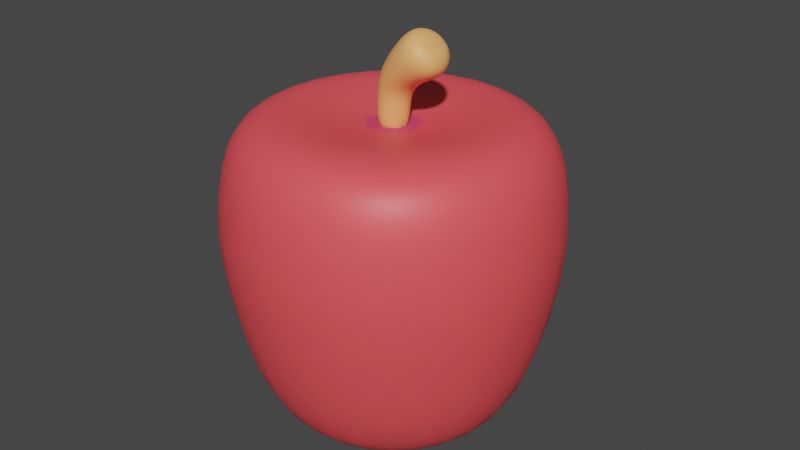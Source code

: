 # Source: Apple.blend  (saved by Blender 2.81.16; exported with 4.5.12 LTS)
import bpy
from mathutils import Matrix  # noqa: F401  (used for matrix-valued properties, if any)

bpy.ops.wm.read_factory_settings(use_empty=True)
scene = bpy.context.scene
scene.name = 'Scene'

# ---- collections
col_collection = bpy.data.collections.new('Collection'); scene.collection.children.link(col_collection)

# ---- materials (node trees are filled in below, after node groups)
mat_apple_skin_light = bpy.data.materials.new('Apple Skin Light')
mat_apple_skin_light.use_transparent_shadow = False
mat_apple_skin_dark = bpy.data.materials.new('Apple Skin Dark')
mat_apple_skin_dark.use_transparent_shadow = False
mat_apple_stem = bpy.data.materials.new('Apple Stem')
mat_apple_stem.use_transparent_shadow = False

# ---- material node trees
mat_apple_skin_light.use_nodes = True; mat_apple_skin_light.node_tree.nodes.clear()
_N = mat_apple_skin_light.node_tree.nodes; _L = mat_apple_skin_light.node_tree.links
n0 = _N.new('ShaderNodeOutputMaterial'); n0.name = 'Material Output'; n0.location = (300, 300)
n1 = _N.new('ShaderNodeBsdfPrincipled'); n1.name = 'Principled BSDF'; n1.location = (10, 300)
n1.distribution = 'GGX'
n1.subsurface_method = 'BURLEY'
n1.inputs[0].default_value = (1.0, 0.08543, 0.1022, 1.0)
n1.inputs[3].default_value = 1.45
n1.inputs[27].default_value = (0.0, 0.0, 0.0, 1.0)
n1.inputs[28].default_value = 1.0
_L.new(n1.outputs[0], n0.inputs[0])
n0.is_active_output = True
mat_apple_skin_dark.use_nodes = True; mat_apple_skin_dark.node_tree.nodes.clear()
_N = mat_apple_skin_dark.node_tree.nodes; _L = mat_apple_skin_dark.node_tree.links
n0 = _N.new('ShaderNodeOutputMaterial'); n0.name = 'Material Output'; n0.location = (300, 300)
n1 = _N.new('ShaderNodeBsdfPrincipled'); n1.name = 'Principled BSDF'; n1.location = (10, 300)
n1.distribution = 'GGX'
n1.subsurface_method = 'BURLEY'
n1.inputs[0].default_value = (0.723, 0.0639, 0.156, 1.0)
n1.inputs[3].default_value = 1.45
n1.inputs[27].default_value = (0.0, 0.0, 0.0, 1.0)
n1.inputs[28].default_value = 1.0
_L.new(n1.outputs[0], n0.inputs[0])
n0.is_active_output = True
mat_apple_stem.use_nodes = True; mat_apple_stem.node_tree.nodes.clear()
_N = mat_apple_stem.node_tree.nodes; _L = mat_apple_stem.node_tree.links
n0 = _N.new('ShaderNodeOutputMaterial'); n0.name = 'Material Output'; n0.location = (300, 300)
n1 = _N.new('ShaderNodeBsdfPrincipled'); n1.name = 'Principled BSDF'; n1.location = (10, 300)
n1.distribution = 'GGX'
n1.subsurface_method = 'BURLEY'
n1.inputs[0].default_value = (1.0, 0.4545, 0.162, 1.0)
n1.inputs[3].default_value = 1.45
n1.inputs[27].default_value = (0.0, 0.0, 0.0, 1.0)
n1.inputs[28].default_value = 1.0
_L.new(n1.outputs[0], n0.inputs[0])
n0.is_active_output = True

# ---- world
world_world = bpy.data.worlds.new('World'); scene.world = world_world
world_world.use_nodes = True; world_world.node_tree.nodes.clear()
_N = world_world.node_tree.nodes; _L = world_world.node_tree.links
n0 = _N.new('ShaderNodeOutputWorld'); n0.name = 'World Output'; n0.location = (300, 300)
n1 = _N.new('ShaderNodeBackground'); n1.name = 'Background'; n1.location = (10, 300)
n1.inputs[0].default_value = (0.05088, 0.05088, 0.05088, 1.0)
_L.new(n1.outputs[0], n0.inputs[0])
n0.is_active_output = True
world_world.color = (0.05088, 0.05088, 0.05088)
world_world.use_sun_shadow = False
world_world.sun_shadow_jitter_overblur = 0.0

# ---- meshes
me_cylinder = bpy.data.meshes.new('Cylinder')
me_cylinder.from_pydata([(2.773e-08, 1.155, -0.5051), (-4.069e-09, 0.5051, 0.5051), (0.9031, 0.7202, -0.5051), (0.3949, 0.3149, 0.5051), (1.126, -0.257, -0.5051), (0.4924, -0.1124, 0.5051), (0.5012, -1.041, -0.5051), (0.2191, -0.455, 0.5051), (-0.5012, -1.041, -0.5051), (-0.2191, -0.455, 0.5051), (-1.126, -0.257, -0.5051), (-0.4924, -0.1124, 0.5051), (-0.9031, 0.7202, -0.5051), (-0.3949, 0.3149, 0.5051), (4.616e-08, 1.566, -2.215), (1.225, 0.9766, -2.215), (1.527, -0.3486, -2.215), (0.6796, -1.411, -2.215), (-0.6796, -1.411, -2.215), (-1.527, -0.3486, -2.215), (-1.225, 0.9766, -2.215), (6.558e-08, 1.918, -7.434), (1.5, 1.196, -7.434), (1.87, -0.4268, -7.434), (0.8322, -1.728, -7.434), (-0.8322, -1.728, -7.434), (-1.87, -0.4268, -7.434), (-1.5, 1.196, -7.434), (7.916e-08, 2.146, -14.63), (1.678, 1.338, -14.63), (2.092, -0.4774, -14.63), (0.931, -1.933, -14.63), (-0.931, -1.933, -14.63), (-2.092, -0.4774, -14.63), (-1.678, 1.338, -14.63), (5.905e-08, 2.26, -20.75), (1.767, 1.409, -20.75), (2.204, -0.5029, -20.75), (0.9807, -2.036, -20.75), (-0.9807, -2.036, -20.75), (-2.204, -0.5029, -20.75), (-1.767, 1.409, -20.75), (5.905e-08, 2.26, -24.89), (1.767, 1.409, -24.89), (2.204, -0.5029, -24.89), (0.9807, -2.036, -24.89), (-0.9807, -2.036, -24.89), (-2.204, -0.5029, -24.89), (-1.767, 1.409, -24.89), (4.169e-08, 2.195, -29.39), (1.716, 1.368, -29.39), (2.14, -0.4883, -29.39), (0.9522, -1.977, -29.39), (-0.9522, -1.977, -29.39), (-2.14, -0.4883, -29.39), (-1.716, 1.368, -29.39), (3.892e-08, 2.049, -32.45), (1.602, 1.277, -32.45), (1.997, -0.4559, -32.45), (0.889, -1.846, -32.45), (-0.889, -1.846, -32.45), (-1.997, -0.4559, -32.45), (-1.602, 1.277, -32.45), (2.854e-08, 1.839, -34.25), (1.438, 1.146, -34.25), (1.793, -0.4091, -34.25), (0.7978, -1.657, -34.25), (-0.7978, -1.657, -34.25), (-1.793, -0.4091, -34.25), (-1.438, 1.146, -34.25), (3.33e-08, 1.478, -35.24), (1.156, 0.9217, -35.24), (1.441, -0.329, -35.24), (0.6414, -1.332, -35.24), (-0.6414, -1.332, -35.24), (-1.441, -0.329, -35.24), (-1.156, 0.9217, -35.24), (2.364e-08, 0.9327, -34.68), (0.7292, 0.5815, -34.68), (0.9093, -0.2075, -34.68), (0.4047, -0.8403, -34.68), (-0.4047, -0.8403, -34.68), (-0.9093, -0.2075, -34.68), (-0.7292, 0.5815, -34.68), (2.434e-08, 0.2924, -33.67), (0.2286, 0.1823, -33.67), (0.2851, -0.06508, -33.67), (0.1269, -0.2635, -33.67), (-0.1269, -0.2635, -33.67), (-0.2851, -0.06508, -33.67), (-0.2286, 0.1823, -33.67)], [], [(0, 1, 3, 2), (2, 3, 5, 4), (4, 5, 7, 6), (6, 7, 9, 8), (8, 9, 11, 10), (3, 1, 13, 11, 9, 7, 5), (10, 11, 13, 12), (12, 13, 1, 0), (12, 0, 14, 20), (19, 20, 27, 26), (2, 4, 16, 15), (8, 10, 19, 18), (0, 2, 15, 14), (4, 6, 17, 16), (10, 12, 20, 19), (6, 8, 18, 17), (27, 21, 28, 34), (17, 18, 25, 24), (15, 16, 23, 22), (20, 14, 21, 27), (18, 19, 26, 25), (16, 17, 24, 23), (14, 15, 22, 21), (31, 32, 39, 38), (25, 26, 33, 32), (23, 24, 31, 30), (21, 22, 29, 28), (26, 27, 34, 33), (24, 25, 32, 31), (22, 23, 30, 29), (35, 36, 43, 42), (29, 30, 37, 36), (34, 28, 35, 41), (32, 33, 40, 39), (30, 31, 38, 37), (28, 29, 36, 35), (33, 34, 41, 40), (48, 42, 49, 55), (40, 41, 48, 47), (38, 39, 46, 45), (36, 37, 44, 43), (41, 35, 42, 48), (39, 40, 47, 46), (37, 38, 45, 44), (54, 55, 62, 61), (46, 47, 54, 53), (44, 45, 52, 51), (42, 43, 50, 49), (47, 48, 55, 54), (45, 46, 53, 52), (43, 44, 51, 50), (58, 59, 66, 65), (52, 53, 60, 59), (50, 51, 58, 57), (55, 49, 56, 62), (53, 54, 61, 60), (51, 52, 59, 58), (49, 50, 57, 56), (69, 63, 70, 76), (56, 57, 64, 63), (61, 62, 69, 68), (59, 60, 67, 66), (57, 58, 65, 64), (62, 56, 63, 69), (60, 61, 68, 67), (75, 76, 83, 82), (67, 68, 75, 74), (65, 66, 73, 72), (63, 64, 71, 70), (68, 69, 76, 75), (66, 67, 74, 73), (64, 65, 72, 71), (77, 78, 85, 84), (73, 74, 81, 80), (71, 72, 79, 78), (76, 70, 77, 83), (74, 75, 82, 81), (72, 73, 80, 79), (70, 71, 78, 77), (84, 85, 86, 87, 88, 89, 90), (82, 83, 90, 89), (80, 81, 88, 87), (78, 79, 86, 85), (83, 77, 84, 90), (81, 82, 89, 88), (79, 80, 87, 86)])
me_cylinder.polygons.foreach_set('use_smooth', [True] * 86)
me_cylinder.polygons.foreach_set('material_index', [0, 0, 0, 0, 0, 0, 0, 0, 0, 0, 0, 0, 0, 0, 0, 0, 0, 0, 0, 0, 0, 0, 0, 0, 0, 0, 0, 0, 0, 0, 0, 0, 0, 0, 0, 0, 0, 0, 0, 0, 0, 0, 0, 0, 0, 0, 0, 0, 0, 0, 0, 0, 0, 0, 0, 0, 0, 0, 0, 0, 0, 0, 0, 0, 0, 0, 0, 0, 0, 0, 0, 0, 0, 0, 0, 0, 0, 0, 0, 1, 0, 0, 0, 0, 0, 0])
_uv = me_cylinder.uv_layers.new(name='UVMap')
_uv.uv.foreach_set('vector', [1.0, 0.5, 1.0, 1.0, 0.8571, 1.0, 0.8571, 0.5, 0.8571, 0.5, 0.8571, 1.0, 0.7143, 1.0, 0.7143, 0.5, 0.7143, 0.5, 0.7143, 1.0, 0.5714, 1.0, 0.5714, 0.5, 0.5714, 0.5, 0.5714, 1.0, 0.4286, 1.0, 0.4286, 0.5, 0.4286, 0.5, 0.4286, 1.0, 0.2857, 1.0, 0.2857, 0.5, 0.4376, 0.3996, 0.25, 0.49, 0.06236, 0.3996, 0.01602, 0.1966, 0.1459, 0.03377, 0.3541, 0.03377, 0.484, 0.1966, 0.2857, 0.5, 0.2857, 1.0, 0.1429, 1.0, 0.1429, 0.5, 0.1429, 0.5, 0.1429, 1.0, 2.98e-08, 1.0, 2.98e-08, 0.5, 0.1429, 0.5, 2.98e-08, 0.5, 2.98e-08, 0.5, 0.1429, 0.5, 0.2857, 0.5, 0.1429, 0.5, 0.1429, 0.5, 0.2857, 0.5, 0.8571, 0.5, 0.7143, 0.5, 0.7143, 0.5, 0.8571, 0.5, 0.4286, 0.5, 0.2857, 0.5, 0.2857, 0.5, 0.4286, 0.5, 1.0, 0.5, 0.8571, 0.5, 0.8571, 0.5, 1.0, 0.5, 0.7143, 0.5, 0.5714, 0.5, 0.5714, 0.5, 0.7143, 0.5, 0.2857, 0.5, 0.1429, 0.5, 0.1429, 0.5, 0.2857, 0.5, 0.5714, 0.5, 0.4286, 0.5, 0.4286, 0.5, 0.5714, 0.5, 0.1429, 0.5, 2.98e-08, 0.5, 2.98e-08, 0.5, 0.1429, 0.5, 0.5714, 0.5, 0.4286, 0.5, 0.4286, 0.5, 0.5714, 0.5, 0.8571, 0.5, 0.7143, 0.5, 0.7143, 0.5, 0.8571, 0.5, 0.1429, 0.5, 2.98e-08, 0.5, 2.98e-08, 0.5, 0.1429, 0.5, 0.4286, 0.5, 0.2857, 0.5, 0.2857, 0.5, 0.4286, 0.5, 0.7143, 0.5, 0.5714, 0.5, 0.5714, 0.5, 0.7143, 0.5, 1.0, 0.5, 0.8571, 0.5, 0.8571, 0.5, 1.0, 0.5, 0.5714, 0.5, 0.4286, 0.5, 0.4286, 0.5, 0.5714, 0.5, 0.4286, 0.5, 0.2857, 0.5, 0.2857, 0.5, 0.4286, 0.5, 0.7143, 0.5, 0.5714, 0.5, 0.5714, 0.5, 0.7143, 0.5, 1.0, 0.5, 0.8571, 0.5, 0.8571, 0.5, 1.0, 0.5, 0.2857, 0.5, 0.1429, 0.5, 0.1429, 0.5, 0.2857, 0.5, 0.5714, 0.5, 0.4286, 0.5, 0.4286, 0.5, 0.5714, 0.5, 0.8571, 0.5, 0.7143, 0.5, 0.7143, 0.5, 0.8571, 0.5, 1.0, 0.5, 0.8571, 0.5, 0.8571, 0.5, 1.0, 0.5, 0.8571, 0.5, 0.7143, 0.5, 0.7143, 0.5, 0.8571, 0.5, 0.1429, 0.5, 2.98e-08, 0.5, 2.98e-08, 0.5, 0.1429, 0.5, 0.4286, 0.5, 0.2857, 0.5, 0.2857, 0.5, 0.4286, 0.5, 0.7143, 0.5, 0.5714, 0.5, 0.5714, 0.5, 0.7143, 0.5, 1.0, 0.5, 0.8571, 0.5, 0.8571, 0.5, 1.0, 0.5, 0.2857, 0.5, 0.1429, 0.5, 0.1429, 0.5, 0.2857, 0.5, 0.1429, 0.5, 2.98e-08, 0.5, 2.98e-08, 0.5, 0.1429, 0.5, 0.2857, 0.5, 0.1429, 0.5, 0.1429, 0.5, 0.2857, 0.5, 0.5714, 0.5, 0.4286, 0.5, 0.4286, 0.5, 0.5714, 0.5, 0.8571, 0.5, 0.7143, 0.5, 0.7143, 0.5, 0.8571, 0.5, 0.1429, 0.5, 2.98e-08, 0.5, 2.98e-08, 0.5, 0.1429, 0.5, 0.4286, 0.5, 0.2857, 0.5, 0.2857, 0.5, 0.4286, 0.5, 0.7143, 0.5, 0.5714, 0.5, 0.5714, 0.5, 0.7143, 0.5, 0.2857, 0.5, 0.1429, 0.5, 0.1429, 0.5, 0.2857, 0.5, 0.4286, 0.5, 0.2857, 0.5, 0.2857, 0.5, 0.4286, 0.5, 0.7143, 0.5, 0.5714, 0.5, 0.5714, 0.5, 0.7143, 0.5, 1.0, 0.5, 0.8571, 0.5, 0.8571, 0.5, 1.0, 0.5, 0.2857, 0.5, 0.1429, 0.5, 0.1429, 0.5, 0.2857, 0.5, 0.5714, 0.5, 0.4286, 0.5, 0.4286, 0.5, 0.5714, 0.5, 0.8571, 0.5, 0.7143, 0.5, 0.7143, 0.5, 0.8571, 0.5, 0.7143, 0.5, 0.5714, 0.5, 0.5714, 0.5, 0.7143, 0.5, 0.5714, 0.5, 0.4286, 0.5, 0.4286, 0.5, 0.5714, 0.5, 0.8571, 0.5, 0.7143, 0.5, 0.7143, 0.5, 0.8571, 0.5, 0.1429, 0.5, 2.98e-08, 0.5, 2.98e-08, 0.5, 0.1429, 0.5, 0.4286, 0.5, 0.2857, 0.5, 0.2857, 0.5, 0.4286, 0.5, 0.7143, 0.5, 0.5714, 0.5, 0.5714, 0.5, 0.7143, 0.5, 1.0, 0.5, 0.8571, 0.5, 0.8571, 0.5, 1.0, 0.5, 0.1429, 0.5, 2.98e-08, 0.5, 2.98e-08, 0.5, 0.1429, 0.5, 1.0, 0.5, 0.8571, 0.5, 0.8571, 0.5, 1.0, 0.5, 0.2857, 0.5, 0.1429, 0.5, 0.1429, 0.5, 0.2857, 0.5, 0.5714, 0.5, 0.4286, 0.5, 0.4286, 0.5, 0.5714, 0.5, 0.8571, 0.5, 0.7143, 0.5, 0.7143, 0.5, 0.8571, 0.5, 0.1429, 0.5, 2.98e-08, 0.5, 2.98e-08, 0.5, 0.1429, 0.5, 0.4286, 0.5, 0.2857, 0.5, 0.2857, 0.5, 0.4286, 0.5, 0.2857, 0.5, 0.1429, 0.5, 0.1429, 0.5, 0.2857, 0.5, 0.4286, 0.5, 0.2857, 0.5, 0.2857, 0.5, 0.4286, 0.5, 0.7143, 0.5, 0.5714, 0.5, 0.5714, 0.5, 0.7143, 0.5, 1.0, 0.5, 0.8571, 0.5, 0.8571, 0.5, 1.0, 0.5, 0.2857, 0.5, 0.1429, 0.5, 0.1429, 0.5, 0.2857, 0.5, 0.5714, 0.5, 0.4286, 0.5, 0.4286, 0.5, 0.5714, 0.5, 0.8571, 0.5, 0.7143, 0.5, 0.7143, 0.5, 0.8571, 0.5, 1.0, 0.5, 0.8571, 0.5, 0.8571, 0.5, 1.0, 0.5, 0.5714, 0.5, 0.4286, 0.5, 0.4286, 0.5, 0.5714, 0.5, 0.8571, 0.5, 0.7143, 0.5, 0.7143, 0.5, 0.8571, 0.5, 0.1429, 0.5, 2.98e-08, 0.5, 2.98e-08, 0.5, 0.1429, 0.5, 0.4286, 0.5, 0.2857, 0.5, 0.2857, 0.5, 0.4286, 0.5, 0.7143, 0.5, 0.5714, 0.5, 0.5714, 0.5, 0.7143, 0.5, 1.0, 0.5, 0.8571, 0.5, 0.8571, 0.5, 1.0, 0.5, 0.75, 0.49, 0.9376, 0.3996, 0.984, 0.1966, 0.8541, 0.03377, 0.6459, 0.03377, 0.516, 0.1966, 0.5624, 0.3996, 0.2857, 0.5, 0.1429, 0.5, 0.1429, 0.5, 0.2857, 0.5, 0.5714, 0.5, 0.4286, 0.5, 0.4286, 0.5, 0.5714, 0.5, 0.8571, 0.5, 0.7143, 0.5, 0.7143, 0.5, 0.8571, 0.5, 0.1429, 0.5, 2.98e-08, 0.5, 2.98e-08, 0.5, 0.1429, 0.5, 0.4286, 0.5, 0.2857, 0.5, 0.2857, 0.5, 0.4286, 0.5, 0.7143, 0.5, 0.5714, 0.5, 0.5714, 0.5, 0.7143, 0.5])
me_cylinder.materials.append(mat_apple_skin_light)
me_cylinder.materials.append(mat_apple_skin_dark)
me_cylinder.use_remesh_fix_poles = True
me_cylinder.use_remesh_preserve_attributes = False
me_cylinder.use_mirror_vertex_groups = False
me_cylinder.update()
me_cylinder_001 = bpy.data.meshes.new('Cylinder.001')
me_cylinder_001.from_pydata([(0.0, 1.0, -1.0), (2.665e-08, 0.8456, 1.0), (0.7818, 0.6235, -1.0), (0.6611, 0.5272, 1.0), (0.9749, -0.2225, -1.0), (0.8244, -0.1882, 1.0), (0.4339, -0.901, -1.0), (0.3669, -0.7618, 1.0), (-0.4339, -0.901, -1.0), (-0.3669, -0.7618, 1.0), (-0.9749, -0.2225, -1.0), (-0.8244, -0.1882, 1.0), (-0.7818, 0.6235, -1.0), (-0.6611, 0.5272, 1.0), (1.3, 0.9141, 1.824), (0.3804, 1.367, 1.947), (1.533, -0.09062, 1.865), (0.9044, -0.8907, 2.038), (-0.1128, -0.8837, 2.214), (-0.7525, -0.07481, 2.259), (-0.533, 0.9268, 2.14), (2.481, 1.553, 2.296), (1.491, 2.226, 2.872), (2.846, 0.2903, 2.487), (2.31, -0.6117, 3.302), (1.278, -0.4735, 4.127), (0.5267, 0.6009, 4.341), (0.6216, 1.802, 3.782), (2.657, 1.546, 2.949), (1.889, 2.068, 3.396), (2.939, 0.5666, 3.097), (2.524, -0.133, 3.73), (1.724, -0.02579, 4.369), (1.141, 0.8075, 4.535), (1.214, 1.739, 4.102), (2.549, 1.357, 3.524), (2.13, 1.642, 3.768), (2.704, 0.8212, 3.605), (2.477, 0.4387, 3.951), (2.039, 0.4973, 4.301), (1.72, 0.953, 4.391), (1.761, 1.462, 4.154)], [], [(0, 1, 3, 2), (2, 3, 5, 4), (4, 5, 7, 6), (6, 7, 9, 8), (8, 9, 11, 10), (9, 7, 17, 18), (10, 11, 13, 12), (12, 13, 1, 0), (0, 2, 4, 6, 8, 10, 12), (20, 19, 26, 27), (1, 13, 20, 15), (5, 3, 14, 16), (11, 9, 18, 19), (3, 1, 15, 14), (7, 5, 16, 17), (13, 11, 19, 20), (24, 23, 30, 31), (18, 17, 24, 25), (16, 14, 21, 23), (15, 20, 27, 22), (19, 18, 25, 26), (17, 16, 23, 24), (14, 15, 22, 21), (29, 34, 41, 36), (21, 22, 29, 28), (27, 26, 33, 34), (25, 24, 31, 32), (23, 21, 28, 30), (22, 27, 34, 29), (26, 25, 32, 33), (35, 36, 41, 40, 39, 38, 37), (33, 32, 39, 40), (31, 30, 37, 38), (28, 29, 36, 35), (34, 33, 40, 41), (32, 31, 38, 39), (30, 28, 35, 37)])
me_cylinder_001.polygons.foreach_set('use_smooth', [True] * 37)
_uv = me_cylinder_001.uv_layers.new(name='UVMap')
_uv.uv.foreach_set('vector', [1.0, 0.5, 1.0, 1.0, 0.8571, 1.0, 0.8571, 0.5, 0.8571, 0.5, 0.8571, 1.0, 0.7143, 1.0, 0.7143, 0.5, 0.7143, 0.5, 0.7143, 1.0, 0.5714, 1.0, 0.5714, 0.5, 0.5714, 0.5, 0.5714, 1.0, 0.4286, 1.0, 0.4286, 0.5, 0.4286, 0.5, 0.4286, 1.0, 0.2857, 1.0, 0.2857, 0.5, 0.4286, 1.0, 0.5714, 1.0, 0.5714, 1.0, 0.4286, 1.0, 0.2857, 0.5, 0.2857, 1.0, 0.1429, 1.0, 0.1429, 0.5, 0.1429, 0.5, 0.1429, 1.0, 2.98e-08, 1.0, 2.98e-08, 0.5, 0.75, 0.49, 0.9376, 0.3996, 0.984, 0.1966, 0.8541, 0.03377, 0.6459, 0.03377, 0.516, 0.1966, 0.5624, 0.3996, 0.1429, 1.0, 0.2857, 1.0, 0.2857, 1.0, 0.1429, 1.0, 2.98e-08, 1.0, 0.1429, 1.0, 0.1429, 1.0, 2.98e-08, 1.0, 0.7143, 1.0, 0.8571, 1.0, 0.8571, 1.0, 0.7143, 1.0, 0.2857, 1.0, 0.4286, 1.0, 0.4286, 1.0, 0.2857, 1.0, 0.8571, 1.0, 1.0, 1.0, 1.0, 1.0, 0.8571, 1.0, 0.5714, 1.0, 0.7143, 1.0, 0.7143, 1.0, 0.5714, 1.0, 0.1429, 1.0, 0.2857, 1.0, 0.2857, 1.0, 0.1429, 1.0, 0.5714, 1.0, 0.7143, 1.0, 0.7143, 1.0, 0.5714, 1.0, 0.4286, 1.0, 0.5714, 1.0, 0.5714, 1.0, 0.4286, 1.0, 0.7143, 1.0, 0.8571, 1.0, 0.8571, 1.0, 0.7143, 1.0, 2.98e-08, 1.0, 0.1429, 1.0, 0.1429, 1.0, 2.98e-08, 1.0, 0.2857, 1.0, 0.4286, 1.0, 0.4286, 1.0, 0.2857, 1.0, 0.5714, 1.0, 0.7143, 1.0, 0.7143, 1.0, 0.5714, 1.0, 0.8571, 1.0, 1.0, 1.0, 1.0, 1.0, 0.8571, 1.0, 2.98e-08, 1.0, 0.1429, 1.0, 0.1429, 1.0, 2.98e-08, 1.0, 0.8571, 1.0, 1.0, 1.0, 1.0, 1.0, 0.8571, 1.0, 0.1429, 1.0, 0.2857, 1.0, 0.2857, 1.0, 0.1429, 1.0, 0.4286, 1.0, 0.5714, 1.0, 0.5714, 1.0, 0.4286, 1.0, 0.7143, 1.0, 0.8571, 1.0, 0.8571, 1.0, 0.7143, 1.0, 2.98e-08, 1.0, 0.1429, 1.0, 0.1429, 1.0, 2.98e-08, 1.0, 0.2857, 1.0, 0.4286, 1.0, 0.4286, 1.0, 0.2857, 1.0, 0.4376, 0.3996, 0.25, 0.49, 0.06236, 0.3996, 0.01602, 0.1966, 0.1459, 0.03377, 0.3541, 0.03377, 0.484, 0.1966, 0.2857, 1.0, 0.4286, 1.0, 0.4286, 1.0, 0.2857, 1.0, 0.5714, 1.0, 0.7143, 1.0, 0.7143, 1.0, 0.5714, 1.0, 0.8571, 1.0, 1.0, 1.0, 1.0, 1.0, 0.8571, 1.0, 0.1429, 1.0, 0.2857, 1.0, 0.2857, 1.0, 0.1429, 1.0, 0.4286, 1.0, 0.5714, 1.0, 0.5714, 1.0, 0.4286, 1.0, 0.7143, 1.0, 0.8571, 1.0, 0.8571, 1.0, 0.7143, 1.0])
me_cylinder_001.materials.append(mat_apple_stem)
me_cylinder_001.use_remesh_fix_poles = True
me_cylinder_001.use_remesh_preserve_attributes = False
me_cylinder_001.use_mirror_vertex_groups = False
me_cylinder_001.update()

# ---- objects
ob_apple = bpy.data.objects.new('Apple', me_cylinder)
ob_stem = bpy.data.objects.new('Stem', me_cylinder_001)

# ---- transforms, parenting, visibility, modifiers, constraints
ob_apple.location = (0.0, 0.0, 0.0)
ob_apple.scale = (0.1295, 0.1295, -0.01414)
ob_apple.lineart.crease_threshold = 0.0
_m = ob_apple.modifiers.new('Subdivision', 'SUBSURF')
_m.uv_smooth = 'PRESERVE_CORNERS'
_m.show_only_control_edges = False
ob_stem.location = (0.0, 0.0, 0.4917)
ob_stem.rotation_euler = (0.0, -0.0, -0.4363)
ob_stem.scale = (0.02991, 0.02991, 0.02991)
ob_stem.lineart.crease_threshold = 0.0
_m = ob_stem.modifiers.new('Subdivision', 'SUBSURF')
_m.uv_smooth = 'PRESERVE_CORNERS'
_m.show_only_control_edges = False

# ---- collection membership
col_collection.objects.link(ob_apple)
col_collection.objects.link(ob_stem)

# ---- scene / render settings (as saved in the file)
scene.frame_start = 1; scene.frame_end = 250; scene.frame_set(1)
scene.render.engine = 'BLENDER_EEVEE_NEXT'
scene.cycles.use_denoising = False
scene.cycles.samples = 128
scene.cycles.sampling_pattern = 'TABULATED_SOBOL'
scene.cycles.use_adaptive_sampling = False
scene.cycles.use_light_tree = False
scene.view_settings.view_transform = 'Filmic'
bpy.context.view_layer.update()

# ---- added for rendering (the .blend has no active camera and no usable light): camera, sun
cam_auto = bpy.data.cameras.new('AutoCamera')
cam_auto.lens = 50.0
cam_auto.sensor_width = 36.0
cam_auto.clip_end = 1000.0
ob_auto_camera = bpy.data.objects.new('AutoCamera', cam_auto)
scene.collection.objects.link(ob_auto_camera)
ob_auto_camera.location = (0.942418, -1.11641, 1.06403)
ob_auto_camera.rotation_euler = (1.09748, -7.21219e-08, 0.694738)
scene.camera = ob_auto_camera
light_auto_sun = bpy.data.lights.new('AutoSun', 'SUN')
light_auto_sun.energy = 3.0
light_auto_sun.angle = 0.0523599
ob_auto_sun = bpy.data.objects.new('AutoSun', light_auto_sun)
scene.collection.objects.link(ob_auto_sun)
ob_auto_sun.rotation_euler = (0.872665, 0.174533, 0.523599)
bpy.context.view_layer.update()
